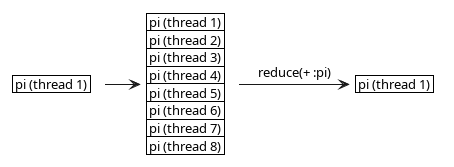

The diagram above was rendered by PlantUML. Its source (embedded in the PNG):
@startuml
<style>
note {
    backgroundcolor white
    shadowing 0
    linecolor transparent
}
</style>


note as pi
    | pi (thread 1) |
end note

note as t1
    | pi (thread 1) |
    | pi (thread 2) |
    | pi (thread 3) |
    | pi (thread 4) |
    | pi (thread 5) |
    | pi (thread 6) |
    | pi (thread 7) |
    | pi (thread 8) |
end note

note as pi2
    | pi (thread 1) |
end note

pi -r-> t1
t1 -r-> pi2: reduce(+ :pi)

@enduml